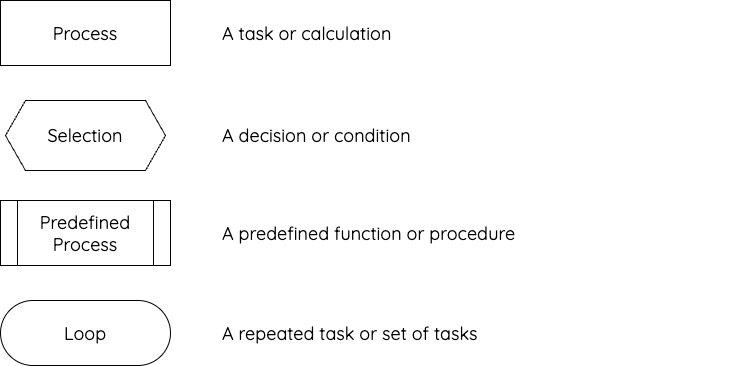

The diagram above was exported from draw.io. Its source (the exported page's mxGraphModel, read from the mxfile embedded in the PNG):
<mxGraphModel dx="314" dy="355" grid="1" gridSize="10" guides="1" tooltips="1" connect="1" arrows="1" fold="1" page="1" pageScale="1" pageWidth="980" pageHeight="520" math="0" shadow="0">
  <root>
    <mxCell id="0" />
    <mxCell id="1" parent="0" />
    <mxCell id="process-shape" value="Process" style="rounded=0;whiteSpace=wrap;html=1;strokeColor=#000000;fillColor=#ffffff;fontSize=18;fontFamily=quicksand;fontSource=https%3A%2F%2Ffonts.googleapis.com%2Fcss%3Ffamily%3Dquicksand;" parent="1" vertex="1">
      <mxGeometry x="90" y="115" width="170" height="65" as="geometry" />
    </mxCell>
    <mxCell id="process-text" value="A task or calculation" style="text;html=1;strokeColor=none;fillColor=none;align=left;verticalAlign=middle;whiteSpace=wrap;fontSize=18;fontFamily=quicksand;fontSource=https%3A%2F%2Ffonts.googleapis.com%2Fcss%3Ffamily%3Dquicksand;" parent="1" vertex="1">
      <mxGeometry x="310" y="118" width="520" height="60" as="geometry" />
    </mxCell>
    <mxCell id="selection-shape" value="Selection" style="shape=hexagon;perimeter=hexagonPerimeter2;whiteSpace=wrap;html=1;fixedSize=1;strokeColor=#000000;fillColor=#ffffff;fontSize=18;fontFamily=quicksand;fontSource=https%3A%2F%2Ffonts.googleapis.com%2Fcss%3Ffamily%3Dquicksand;" parent="1" vertex="1">
      <mxGeometry x="95" y="215" width="160" height="70" as="geometry" />
    </mxCell>
    <mxCell id="selection-text" value="A decision or condition" style="text;html=1;strokeColor=none;fillColor=none;align=left;verticalAlign=middle;whiteSpace=wrap;fontSize=18;fontFamily=quicksand;fontSource=https%3A%2F%2Ffonts.googleapis.com%2Fcss%3Ffamily%3Dquicksand;" parent="1" vertex="1">
      <mxGeometry x="310" y="220" width="520" height="60" as="geometry" />
    </mxCell>
    <mxCell id="predefined-shape" value="Predefined&#10;Process" style="shape=process;whiteSpace=wrap;html=1;backgroundOutline=1;strokeColor=#000000;fillColor=#ffffff;fontSize=18;fontFamily=quicksand;fontSource=https%3A%2F%2Ffonts.googleapis.com%2Fcss%3Ffamily%3Dquicksand;" parent="1" vertex="1">
      <mxGeometry x="90" y="315" width="170" height="65" as="geometry" />
    </mxCell>
    <mxCell id="predefined-text" value="A predefined function or procedure" style="text;html=1;strokeColor=none;fillColor=none;align=left;verticalAlign=middle;whiteSpace=wrap;fontSize=18;fontFamily=quicksand;fontSource=https%3A%2F%2Ffonts.googleapis.com%2Fcss%3Ffamily%3Dquicksand;" parent="1" vertex="1">
      <mxGeometry x="310" y="318" width="520" height="60" as="geometry" />
    </mxCell>
    <mxCell id="loop-shape" value="Loop" style="rounded=1;arcSize=50;whiteSpace=wrap;html=1;strokeColor=#000000;fillColor=#ffffff;fontSize=18;fontFamily=quicksand;fontSource=https%3A%2F%2Ffonts.googleapis.com%2Fcss%3Ffamily%3Dquicksand;" parent="1" vertex="1">
      <mxGeometry x="90" y="415" width="170" height="65" as="geometry" />
    </mxCell>
    <mxCell id="loop-text" value="A repeated task or set of tasks" style="text;html=1;strokeColor=none;fillColor=none;align=left;verticalAlign=middle;whiteSpace=wrap;fontSize=18;fontFamily=quicksand;fontSource=https%3A%2F%2Ffonts.googleapis.com%2Fcss%3Ffamily%3Dquicksand;" parent="1" vertex="1">
      <mxGeometry x="310" y="418" width="520" height="60" as="geometry" />
    </mxCell>
  </root>
</mxGraphModel>